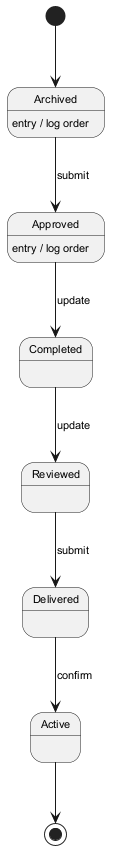

The diagram above was rendered by PlantUML. Its source (embedded in the PNG):
@startuml
skinparam monochrome true
skinparam defaultFontSize 11
[*] --> Archived
Archived --> Approved : submit
Archived : entry / log order
Approved --> Completed : update
Approved : entry / log order
Completed --> Reviewed : update
Reviewed --> Delivered : submit
Delivered --> Active : confirm
Active --> [*]
@enduml